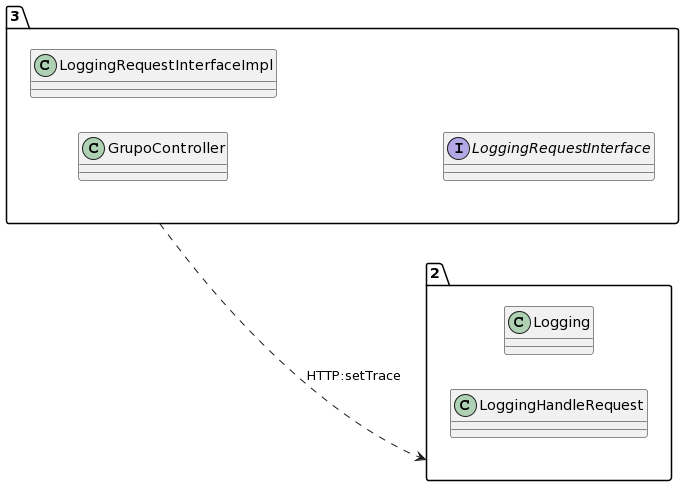

The diagram above was rendered by PlantUML. Its source (embedded in the PNG):
@startuml
allow_mixing
left to right direction
package "3"{
class GrupoController
class LoggingRequestInterfaceImpl
interface LoggingRequestInterface

}
package "2"{
class Logging
class LoggingHandleRequest

}
"3" ..> "2":HTTP:setTrace
@enduml